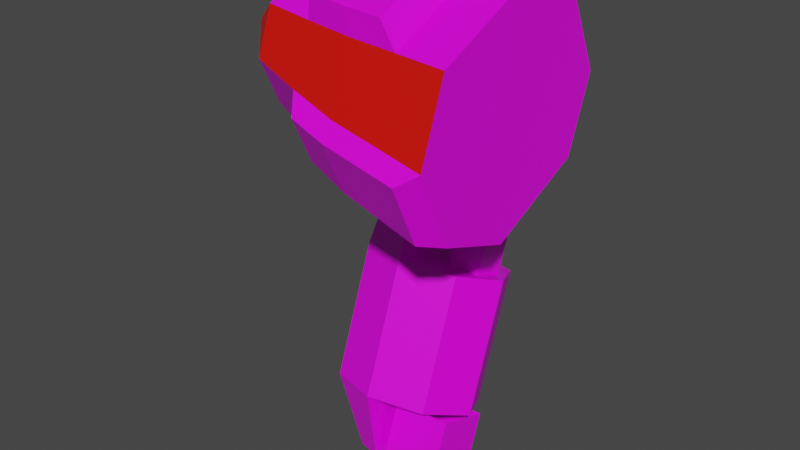 # Source: mech_armr06.blend  (saved by Blender 3.3.6; exported with 4.5.12 LTS)
import bpy
from mathutils import Matrix  # noqa: F401  (used for matrix-valued properties, if any)

bpy.ops.wm.read_factory_settings(use_empty=True)
scene = bpy.context.scene
scene.name = 'Scene'

# ---- collections
col_armr06 = bpy.data.collections.new('armr06'); scene.collection.children.link(col_armr06)

# ---- images (referenced by path relative to the original .blend; pixels are not part of the script)
import os
ASSET_DIR = os.environ.get("B2B_ASSET_DIR", "")  # directory of the original .blend (textures are referenced by path, not embedded)
HERE = os.path.dirname(os.path.abspath(__file__))  # packed textures are extracted next to this script under _unpacked/

def load_image(name, relpath, width, height, colorspace="sRGB"):
    """Load a texture the original file referenced (path relative to the .blend, or extracted next to this script)."""
    p = next((c for c in (os.path.join(HERE, relpath), os.path.join(ASSET_DIR, relpath)) if relpath and os.path.exists(c)), "")
    if p:
        img = bpy.data.images.load(p, check_existing=True)
        img.name = name
    else:  # same state as the original file: an image datablock whose file is absent (Cycles renders it pink)
        img = bpy.data.images.new(name, width, height)
        img.source = "FILE"
        img.filepath = "//" + (relpath or name)
    img.colorspace_settings.name = colorspace
    return img
img_tex_armr06_png = load_image('tex_armr06.png', 'tex_armr06.png', 1024, 1024, 'sRGB')

# ---- materials (node trees are filled in below, after node groups)
mat_mat_armr = bpy.data.materials.new('mat_armr')
mat_mat_armr.alpha_threshold = 0.0
mat_mat_armr.use_backface_culling = True
mat_mat_armr.use_transparent_shadow = False
mat_mat_armr.line_color = (0.0, 0.0, 0.0, 1.0)
mat_mat_team = bpy.data.materials.new('mat_team')
mat_mat_team.use_backface_culling = True
mat_mat_team.use_transparent_shadow = False

# ---- material node trees
mat_mat_armr.use_nodes = True; mat_mat_armr.node_tree.nodes.clear()
_N = mat_mat_armr.node_tree.nodes; _L = mat_mat_armr.node_tree.links
n0 = _N.new('ShaderNodeOutputMaterial'); n0.name = 'Material Output'; n0.location = (300, 300)
n1 = _N.new('ShaderNodeBsdfPrincipled'); n1.name = 'Principled BSDF'; n1.location = (10, 300)
n1.distribution = 'GGX'
n1.subsurface_method = 'BURLEY'
n1.inputs[2].default_value = 0.4
n1.inputs[3].default_value = 1.45
n1.inputs[27].default_value = (0.0, 0.0, 0.0, 1.0)
n1.inputs[28].default_value = 1.0
n2 = _N.new('ShaderNodeTexImage'); n2.name = 'Image Texture.001'; n2.location = (-254, 300)
n2.image = img_tex_armr06_png
n2.interpolation = 'Closest'
_L.new(n1.outputs[0], n0.inputs[0])
_L.new(n2.outputs[0], n1.inputs[0])
n0.is_active_output = True
mat_mat_team.use_nodes = True; mat_mat_team.node_tree.nodes.clear()
_N = mat_mat_team.node_tree.nodes; _L = mat_mat_team.node_tree.links
n0 = _N.new('ShaderNodeBsdfPrincipled'); n0.name = 'Principled BSDF'; n0.location = (10, 300)
n0.distribution = 'GGX'
n0.subsurface_method = 'BURLEY'
n0.inputs[0].default_value = (0.8, 0.004458, 0.0, 1.0)
n0.inputs[3].default_value = 1.45
n0.inputs[27].default_value = (0.0, 0.0, 0.0, 1.0)
n0.inputs[28].default_value = 1.0
n1 = _N.new('ShaderNodeOutputMaterial'); n1.name = 'Material Output'; n1.location = (300, 300)
_L.new(n0.outputs[0], n1.inputs[0])
n1.is_active_output = True

# ---- world
world_world = bpy.data.worlds.new('World'); scene.world = world_world
world_world.use_nodes = True; world_world.node_tree.nodes.clear()
_N = world_world.node_tree.nodes; _L = world_world.node_tree.links
n0 = _N.new('ShaderNodeOutputWorld'); n0.name = 'World Output'; n0.location = (300, 300)
n1 = _N.new('ShaderNodeBackground'); n1.name = 'Background'; n1.location = (10, 300)
n1.inputs[0].default_value = (0.05088, 0.05088, 0.05088, 1.0)
_L.new(n1.outputs[0], n0.inputs[0])
n0.is_active_output = True
world_world.color = (0.05088, 0.05088, 0.05088)
world_world.use_sun_shadow = False
world_world.sun_shadow_jitter_overblur = 0.0

# ---- meshes
me_arm = bpy.data.meshes.new('arm')
me_arm.from_pydata([(-0.2459, 0.1559, -0.7065), (-0.2459, 0.2524, -0.4414), (-0.3548, 0.1173, -0.6925), (-0.3548, 0.2138, -0.4274), (-0.3999, 0.02431, -0.6586), (-0.3999, 0.1208, -0.3935), (-0.3548, -0.06871, -0.6248), (-0.3548, 0.02779, -0.3596), (-0.2459, -0.1072, -0.6108), (-0.2459, -0.01074, -0.3456), (-0.1377, -0.06871, -0.6248), (-0.1377, 0.02779, -0.3596), (-0.09264, 0.02431, -0.6586), (-0.09264, 0.1208, -0.3935), (-0.1377, 0.1173, -0.6925), (-0.1377, 0.2138, -0.4274), (-0.347, 0.2453, -0.2829), (-0.2628, 0.2692, -0.3134), (-0.3818, 0.1738, -0.2479), (-0.347, 0.0965, -0.2287), (-0.2628, 0.05866, -0.2368), (-0.2395, 0.04221, -0.8141), (-0.294, 0.02294, -0.8071), (-0.3165, -0.02357, -0.7902), (-0.294, -0.07009, -0.7733), (-0.2395, -0.08935, -0.7663), (-0.008008, 0.1692, 0.1759), (-0.008008, 0.01769, 0.231), (-0.008008, -0.189, 0.1347), (-0.008008, -0.02033, -0.2269), (-0.008008, 0.1863, -0.1306), (-0.1106, 0.009954, 0.2274), (-0.1106, -0.1812, 0.1383), (-0.1106, -0.2322, -0.001879), (-0.1106, -0.1654, -0.1453), (-0.1106, -0.02521, -0.1963), (-0.1106, 0.166, -0.1071), (-0.1106, 0.217, 0.03303), (-0.2132, 0.002314, 0.2239), (-0.2132, -0.1736, 0.1418), (-0.2132, -0.03004, -0.166), (-0.2132, 0.1459, -0.08395), (-0.3158, -0.009783, 0.2182), (-0.3158, -0.1615, 0.1475), (-0.3158, -0.03769, -0.118), (-0.3158, 0.114, -0.04725), (-0.3158, 0.1545, 0.06397), (-0.4184, 0.06726, 0.1787), (-0.4184, -0.02364, 0.2118), (-0.4184, -0.1476, 0.1539), (-0.4184, -0.1807, 0.06305), (-0.4184, -0.1373, -0.02994), (-0.4184, -0.04645, -0.06302), (-0.4184, 0.07753, -0.00521), (-0.4184, 0.1106, 0.08569), (-0.4971, -0.01548, 0.1381), (-0.4834, 0.04273, 0.1189), (-0.4971, -0.09643, 0.1003), (-0.4834, -0.1192, 0.04343), (-0.1414, -0.1814, 0.1885), (-0.1414, -0.02843, 0.2598), (-0.2235, -0.1753, 0.1914), (-0.2235, -0.03455, 0.257), (-0.3055, -0.1656, 0.1959), (-0.3055, -0.04422, 0.2525), (-0.008008, -0.1718, -0.1718), (-0.008008, -0.2441, -0.01682), (-0.008008, 0.2415, 0.02091), (-0.1106, 0.1501, 0.1764), (-0.2132, -0.159, -0.119), (-0.2132, -0.2205, 0.01288), (-0.2132, 0.1313, 0.1769), (-0.2132, 0.1928, 0.04501), (-0.3158, -0.1489, -0.07751), (-0.3158, -0.202, 0.03626), (-0.3158, 0.1014, 0.1777), (-0.04475, 0.2032, 0.1783), (-0.04475, 0.261, 0.05429), (-0.1268, 0.1879, 0.1787), (-0.1268, 0.2414, 0.06399), (-0.2089, 0.1729, 0.1791), (-0.2089, 0.2221, 0.07357), (-0.291, 0.149, 0.1798), (-0.291, 0.1914, 0.08873), (-0.04475, -0.21, -0.1653), (-0.04475, -0.2678, -0.04135), (-0.1268, -0.2048, -0.1441), (-0.1268, -0.2583, -0.0294), (-0.2089, -0.1997, -0.1231), (-0.2089, -0.2489, -0.01758), (-0.291, -0.1916, -0.0899), (-0.291, -0.2341, 0.001119), (-0.1311, 0.1569, -0.4143), (-0.1311, 0.08758, -0.3891), (-0.2048, 0.1569, -0.4143), (-0.2048, 0.08758, -0.3891), (-0.1068, 0.04114, -0.8032), (-0.1068, -0.07374, -0.7614), (-0.2291, 0.04114, -0.8032), (-0.2291, -0.07374, -0.7614), (-0.09515, 0.00532, -0.1757), (-0.09515, 0.1372, -0.1142), (-0.2407, 0.00532, -0.1757), (-0.2407, 0.1372, -0.1142), (-0.1315, 0.08751, -0.2659), (-0.1315, 0.1535, -0.2351), (-0.2043, 0.08751, -0.2659), (-0.2043, 0.1535, -0.2351), (-0.2043, 0.1904, -0.3143), (-0.2043, 0.1244, -0.345), (-0.1315, 0.1904, -0.3143), (-0.1315, 0.1244, -0.345), (-0.09515, -0.08626, 0.02066), (-0.09515, 0.04565, 0.08217), (-0.2407, -0.08626, 0.02066), (-0.2407, 0.04565, 0.08217), (-0.1068, 0.08097, -0.6938), (-0.1068, -0.03392, -0.652), (-0.2291, 0.08097, -0.6938), (-0.2291, -0.03392, -0.652), (-0.1311, 0.1854, -0.336), (-0.1311, 0.1161, -0.3108), (-0.2048, 0.1854, -0.336), (-0.2048, 0.1161, -0.3108)], [], [(0, 2, 3, 1), (2, 4, 5, 3), (4, 6, 7, 5), (6, 8, 9, 7), (8, 10, 11, 9), (10, 12, 13, 11), (5, 18, 16, 3), (12, 14, 15, 13), (14, 0, 1, 15), (0, 14, 12, 10, 8), (16, 18, 19, 20, 17), (9, 11, 13, 15, 1), (4, 23, 24, 6), (3, 16, 17, 1), (7, 19, 18, 5), (1, 17, 20, 9), (9, 20, 19, 7), (25, 24, 23, 22, 21), (8, 25, 21, 0), (6, 24, 25, 8), (2, 22, 23, 4), (0, 21, 22, 2), (27, 28, 66, 65, 29, 30, 67, 26), (36, 41, 72, 37), (27, 31, 32, 28), (30, 36, 37, 67), (65, 34, 35, 29), (28, 32, 33, 66), (26, 68, 31, 27), (29, 35, 36, 30), (39, 61, 63, 43), (34, 69, 40, 35), (32, 39, 70, 33), (68, 71, 38, 31), (35, 40, 41, 36), (43, 63, 64, 42), (46, 54, 47, 75), (41, 45, 46, 72), (69, 73, 44, 40), (39, 43, 74, 70), (71, 75, 42, 38), (40, 44, 45, 41), (49, 57, 58, 50), (44, 52, 53, 45), (74, 50, 51, 73), (42, 48, 49, 43), (45, 53, 54, 46), (73, 51, 52, 44), (43, 49, 50, 74), (75, 47, 48, 42), (55, 56, 58, 57), (47, 54, 53, 52, 51, 50), (47, 56, 55, 48), (50, 58, 56, 47), (48, 55, 57, 49), (62, 64, 63, 61), (60, 62, 61, 59), (32, 59, 61, 39), (31, 60, 59, 32), (42, 64, 62, 38), (38, 62, 60, 31), (73, 90, 91, 74), (67, 77, 76, 26), (46, 83, 81, 72), (33, 87, 85, 66), (26, 76, 78, 68), (74, 91, 89, 70), (77, 79, 78, 76), (79, 81, 80, 78), (81, 83, 82, 80), (72, 81, 79, 37), (71, 80, 82, 75), (37, 79, 77, 67), (75, 82, 83, 46), (68, 78, 80, 71), (85, 87, 86, 84), (87, 89, 88, 86), (89, 91, 90, 88), (70, 89, 87, 33), (69, 88, 90, 73), (65, 84, 86, 34), (66, 85, 84, 65), (34, 86, 88, 69), (93, 121, 123, 95), (97, 99, 98, 96), (119, 99, 97, 117), (118, 98, 99, 119), (116, 96, 98, 118), (117, 97, 96, 116), (100, 112, 114, 102), (103, 107, 106, 102), (103, 102, 114, 115), (103, 115, 113, 101), (100, 104, 105, 101), (102, 106, 104, 100), (101, 105, 107, 103), (105, 110, 108, 107), (106, 109, 111, 104), (107, 108, 109, 106), (104, 111, 110, 105), (101, 113, 112, 100), (95, 123, 122, 94), (94, 122, 120, 92), (92, 120, 121, 93)])
me_arm.polygons.foreach_set('material_index', [0, 0, 0, 0, 0, 0, 0, 0, 0, 0, 0, 0, 0, 0, 0, 0, 0, 0, 0, 0, 0, 0, 0, 0, 0, 0, 0, 1, 1, 0, 0, 0, 1, 1, 0, 0, 0, 0, 0, 1, 1, 0, 1, 0, 0, 0, 0, 0, 1, 1, 1, 0, 1, 0, 1, 0, 0, 0, 0, 0, 0, 0, 0, 0, 0, 0, 0, 0, 0, 0, 0, 0, 0, 0, 0, 0, 0, 0, 0, 0, 0, 0, 0, 0, 0, 0, 0, 0, 0, 0, 0, 0, 0, 0, 0, 0, 0, 0, 0, 0, 0, 0, 0, 0])
_uv = me_arm.uv_layers.new(name='UVMap')
_uv.uv.foreach_set('vector', [0.09813, 0.2516, 0.09813, 0.1903, 0.2469, 0.1903, 0.2469, 0.2516, 0.09813, 0.1903, 0.09813, 0.1329, 0.2469, 0.1329, 0.2469, 0.1903, 0.09813, 0.1329, 0.09813, 0.07552, 0.2469, 0.07552, 0.2469, 0.1329, 0.09813, 0.07552, 0.09813, 0.01416, 0.2469, 0.01416, 0.2469, 0.07552, 0.5962, 0.5862, 0.5962, 0.5252, 0.745, 0.5252, 0.745, 0.5862, 0.5962, 0.5252, 0.5962, 0.4679, 0.745, 0.4679, 0.745, 0.5252, 0.2469, 0.1329, 0.3291, 0.1368, 0.3246, 0.1825, 0.2469, 0.1903, 0.5962, 0.4679, 0.5962, 0.4105, 0.745, 0.4105, 0.745, 0.4679, 0.5962, 0.4105, 0.5962, 0.3495, 0.745, 0.3495, 0.745, 0.4105, 0.149, 0.7704, 0.1919, 0.8137, 0.1919, 0.8711, 0.1486, 0.9087, 0.08775, 0.9048, 0.7442, 0.7808, 0.7118, 0.8132, 0.6661, 0.8103, 0.6337, 0.7738, 0.7442, 0.7319, 0.5962, 0.7163, 0.5962, 0.6553, 0.6366, 0.6146, 0.6938, 0.6183, 0.7343, 0.664, 0.09813, 0.1329, 0.01416, 0.1147, 0.01416, 0.08597, 0.09813, 0.07552, 0.2469, 0.1903, 0.325, 0.1904, 0.3142, 0.2381, 0.2469, 0.2516, 0.2469, 0.07552, 0.3246, 0.08331, 0.3291, 0.1289, 0.2469, 0.1329, 0.7343, 0.664, 0.7442, 0.7319, 0.6337, 0.7738, 0.5962, 0.7163, 0.2469, 0.01416, 0.3142, 0.0277, 0.325, 0.07534, 0.2469, 0.07552, 0.03581, 0.8405, 0.01416, 0.8188, 0.01416, 0.7901, 0.03581, 0.7713, 0.06642, 0.7733, 0.08775, 0.9048, 0.03581, 0.8405, 0.06642, 0.7733, 0.149, 0.7704, 0.09813, 0.07552, 0.01611, 0.0547, 0.01611, 0.02402, 0.09813, 0.01416, 0.09813, 0.1903, 0.01416, 0.1798, 0.01416, 0.1511, 0.09813, 0.1329, 0.09813, 0.2516, 0.01611, 0.2418, 0.01611, 0.2111, 0.09813, 0.1903, 0.5679, 0.4352, 0.5679, 0.5555, 0.5077, 0.6156, 0.4176, 0.6156, 0.3574, 0.5555, 0.3574, 0.4352, 0.4176, 0.3751, 0.5077, 0.3751, 0.071, 0.48, 0.1266, 0.4742, 0.1472, 0.5431, 0.09139, 0.5571, 0.3182, 0.7303, 0.2641, 0.7258, 0.2641, 0.6145, 0.3182, 0.61, 0.01416, 0.4855, 0.071, 0.48, 0.09139, 0.5571, 0.03554, 0.5699, 0.03534, 0.2799, 0.09094, 0.2925, 0.07083, 0.3693, 0.01424, 0.3639, 0.4422, 0.6762, 0.4411, 0.7305, 0.3627, 0.7243, 0.3574, 0.6696, 0.7733, 0.5862, 0.7786, 0.5315, 0.857, 0.5253, 0.858, 0.5796, 0.01424, 0.3639, 0.07083, 0.3693, 0.071, 0.48, 0.01416, 0.4855, 0.1956, 0.6031, 0.1918, 0.6295, 0.1487, 0.6348, 0.1413, 0.6096, 0.09094, 0.2925, 0.1465, 0.3062, 0.1259, 0.3751, 0.07083, 0.3693, 0.4411, 0.7305, 0.44, 0.7848, 0.3679, 0.7791, 0.3627, 0.7243, 0.7786, 0.5315, 0.7837, 0.4767, 0.8559, 0.471, 0.857, 0.5253, 0.07083, 0.3693, 0.1259, 0.3751, 0.1266, 0.4742, 0.071, 0.48, 0.124, 0.6259, 0.1487, 0.6348, 0.1487, 0.7055, 0.124, 0.7143, 0.8011, 0.07854, 0.8156, 0.01973, 0.8699, 0.01416, 0.8676, 0.07173, 0.1266, 0.4742, 0.1847, 0.4682, 0.2046, 0.5271, 0.1472, 0.5431, 0.1465, 0.3062, 0.2041, 0.3219, 0.1844, 0.3812, 0.1259, 0.3751, 0.44, 0.7848, 0.4408, 0.8393, 0.3785, 0.8344, 0.3679, 0.7791, 0.7837, 0.4767, 0.7944, 0.4214, 0.8566, 0.4165, 0.8559, 0.471, 0.1259, 0.3751, 0.1844, 0.3812, 0.1847, 0.4682, 0.1266, 0.4742, 0.4422, 0.894, 0.4207, 0.9468, 0.3887, 0.9382, 0.3913, 0.89, 0.1844, 0.3812, 0.2457, 0.3881, 0.2456, 0.4612, 0.1847, 0.4682, 0.8755, 0.7968, 0.8778, 0.8544, 0.8235, 0.8488, 0.809, 0.79, 0.124, 0.7143, 0.06983, 0.7062, 0.06985, 0.634, 0.124, 0.6259, 0.1847, 0.4682, 0.2456, 0.4612, 0.2626, 0.5098, 0.2046, 0.5271, 0.2041, 0.3219, 0.2626, 0.339, 0.2457, 0.3881, 0.1844, 0.3812, 0.4408, 0.8393, 0.4422, 0.894, 0.3913, 0.89, 0.3785, 0.8344, 0.7944, 0.4214, 0.8072, 0.3658, 0.858, 0.3618, 0.8566, 0.4165, 0.5894, 0.8901, 0.6127, 0.8666, 0.6127, 0.9608, 0.5894, 0.9373, 0.654, 0.8416, 0.7081, 0.8416, 0.7442, 0.8776, 0.7442, 0.9498, 0.7081, 0.9858, 0.654, 0.9858, 0.8072, 0.3658, 0.8045, 0.3175, 0.8365, 0.309, 0.858, 0.3618, 0.654, 0.9858, 0.6127, 0.9608, 0.6127, 0.8666, 0.654, 0.8416, 0.06983, 0.7062, 0.01416, 0.6937, 0.01417, 0.6465, 0.06985, 0.634, 0.192, 0.7108, 0.1487, 0.7055, 0.1487, 0.6348, 0.1918, 0.6295, 0.2351, 0.7147, 0.192, 0.7108, 0.1918, 0.6295, 0.2351, 0.6256, 0.2498, 0.5982, 0.2351, 0.6256, 0.1918, 0.6295, 0.1956, 0.6031, 0.2641, 0.7258, 0.2351, 0.7147, 0.2351, 0.6256, 0.2641, 0.6145, 0.1413, 0.7307, 0.1487, 0.7055, 0.192, 0.7108, 0.1957, 0.7372, 0.1957, 0.7372, 0.192, 0.7108, 0.2351, 0.7147, 0.2498, 0.7421, 0.809, 0.79, 0.8154, 0.7636, 0.8686, 0.7691, 0.8755, 0.7968, 0.4176, 0.3751, 0.4292, 0.3495, 0.5013, 0.3495, 0.5077, 0.3751, 0.7892, 0.08498, 0.8075, 0.1049, 0.7997, 0.1507, 0.7795, 0.1432, 0.8894, 0.676, 0.8679, 0.6804, 0.8684, 0.6361, 0.8899, 0.6204, 0.882, 0.2481, 0.8605, 0.2324, 0.86, 0.1882, 0.8815, 0.1926, 0.8899, 0.788, 0.8686, 0.7691, 0.8669, 0.7242, 0.8878, 0.7313, 0.7881, 0.2385, 0.7937, 0.1941, 0.86, 0.1882, 0.8605, 0.2324, 0.7937, 0.1941, 0.7997, 0.1507, 0.859, 0.1444, 0.86, 0.1882, 0.7997, 0.1507, 0.8075, 0.1049, 0.8607, 0.09948, 0.859, 0.1444, 0.7795, 0.1432, 0.7997, 0.1507, 0.7937, 0.1941, 0.7717, 0.1983, 0.8799, 0.1373, 0.859, 0.1444, 0.8607, 0.09948, 0.882, 0.08057, 0.7717, 0.1983, 0.7937, 0.1941, 0.7881, 0.2385, 0.7646, 0.254, 0.8676, 0.07173, 0.8607, 0.09948, 0.8075, 0.1049, 0.8011, 0.07854, 0.8815, 0.1926, 0.86, 0.1882, 0.859, 0.1444, 0.8799, 0.1373, 0.8684, 0.6361, 0.8679, 0.6804, 0.8016, 0.6745, 0.796, 0.6301, 0.8679, 0.6804, 0.8669, 0.7242, 0.8076, 0.7179, 0.8016, 0.6745, 0.8669, 0.7242, 0.8686, 0.7691, 0.8154, 0.7636, 0.8076, 0.7179, 0.8878, 0.7313, 0.8669, 0.7242, 0.8679, 0.6804, 0.8894, 0.676, 0.7874, 0.7254, 0.8076, 0.7179, 0.8154, 0.7636, 0.7971, 0.7836, 0.7725, 0.6146, 0.796, 0.6301, 0.8016, 0.6745, 0.7796, 0.6702, 0.5077, 0.6156, 0.5013, 0.6412, 0.4292, 0.6412, 0.4176, 0.6156, 0.7796, 0.6702, 0.8016, 0.6745, 0.8076, 0.7179, 0.7874, 0.7254, 0.4705, 0.7084, 0.5145, 0.7084, 0.5145, 0.7473, 0.4705, 0.7473, 0.7363, 0.2076, 0.7363, 0.272, 0.6718, 0.272, 0.6718, 0.2076, 0.6104, 0.07863, 0.6718, 0.07863, 0.6718, 0.1431, 0.6104, 0.1431, 0.6104, 0.01416, 0.6718, 0.01416, 0.6718, 0.07863, 0.6104, 0.07863, 0.6104, 0.2076, 0.6718, 0.2076, 0.6718, 0.272, 0.6104, 0.272, 0.6104, 0.1431, 0.6718, 0.1431, 0.6718, 0.2076, 0.6104, 0.2076, 0.4717, 0.2444, 0.3574, 0.2444, 0.3574, 0.1677, 0.4717, 0.1677, 0.4717, 0.09091, 0.536, 0.1101, 0.536, 0.1485, 0.4717, 0.1677, 0.4717, 0.09091, 0.4717, 0.1677, 0.3574, 0.1677, 0.3574, 0.09091, 0.4717, 0.09091, 0.3574, 0.09091, 0.3574, 0.01416, 0.4717, 0.01416, 0.4717, 0.2444, 0.536, 0.2636, 0.536, 0.302, 0.4717, 0.3212, 0.4717, 0.1677, 0.536, 0.1869, 0.536, 0.2252, 0.4717, 0.2444, 0.4717, 0.01416, 0.536, 0.03335, 0.536, 0.07172, 0.4717, 0.09091, 0.536, 0.03335, 0.5821, 0.03335, 0.5821, 0.07172, 0.536, 0.07172, 0.536, 0.1869, 0.5821, 0.1869, 0.5821, 0.2252, 0.536, 0.2252, 0.536, 0.1101, 0.5821, 0.1101, 0.5821, 0.1485, 0.536, 0.1485, 0.536, 0.2636, 0.5821, 0.2636, 0.5821, 0.302, 0.536, 0.302, 0.4717, 0.3212, 0.3574, 0.3212, 0.3574, 0.2444, 0.4717, 0.2444, 0.4705, 0.7473, 0.5145, 0.7473, 0.5145, 0.7862, 0.4705, 0.7862, 0.4705, 0.7862, 0.5145, 0.7862, 0.5145, 0.8251, 0.4705, 0.8251, 0.4705, 0.6696, 0.5145, 0.6696, 0.5145, 0.7084, 0.4705, 0.7084])
me_arm.materials.append(mat_mat_armr)
me_arm.materials.append(mat_mat_team)
me_arm.use_remesh_fix_poles = True
me_arm.use_remesh_preserve_attributes = False
me_arm.use_mirror_vertex_groups = False
me_arm.use_paint_bone_selection = False
me_arm.use_paint_mask = True
me_arm.update()
arm_armature = bpy.data.armatures.new('Armature')  # bones are not reproduced

# ---- objects
ob_arm = bpy.data.objects.new('arm', me_arm)
ob_armature = bpy.data.objects.new('Armature', arm_armature)

# ---- transforms, parenting, visibility, modifiers, constraints
ob_arm.parent = ob_armature
ob_arm.location = (0.0, 0.0, 0.0)
ob_arm.lineart.crease_threshold = 0.0
_vg = ob_arm.vertex_groups.new(name='lower')
_vg.add([0, 1, 2, 3, 4, 5, 6, 7, 8, 9, 10, 11, 12, 13, 14, 15, 16, 17, 18, 19, 20, 21, 22, 23, 24, 25, 92, 93, 94, 95, 96, 97, 98, 99, 116, 117, 118, 119, 120, 121, 122, 123], 1.0, 'REPLACE')
_vg = ob_arm.vertex_groups.new(name='shoulder')
_vg.add([26, 27, 28, 29, 30, 31, 32, 33, 34, 35, 36, 37, 38, 39, 40, 41, 42, 43, 44, 45, 46, 47, 48, 49, 50, 51, 52, 53, 54, 55, 56, 57, 58, 59, 60, 61, 62, 63, 64, 65, 66, 67, 68, 69, 70, 71, 72, 73, 74, 75, 76, 77, 78, 79, 80, 81, 82, 83, 84, 85, 86, 87, 88, 89, 90, 91], 1.0, 'REPLACE')
_vg = ob_arm.vertex_groups.new(name='upper')
_vg.add([100, 101, 102, 103, 104, 105, 106, 107, 108, 109, 110, 111, 112, 113, 114, 115], 1.0, 'REPLACE')
_vg = ob_arm.vertex_groups.new(name='hand')
_vg = ob_arm.vertex_groups.new(name='arm_ik_pole')
_vg = ob_arm.vertex_groups.new(name='arm_ik_target')
_m = ob_arm.modifiers.new('Armature', 'ARMATURE')
_m.object = ob_armature
ob_armature.location = (0.0, 0.0, 0.0)
ob_armature.show_in_front = True
ob_armature.lineart.crease_threshold = 0.0

# ---- collection membership
col_armr06.objects.link(ob_arm)
col_armr06.objects.link(ob_armature)

# ---- scene / render settings (as saved in the file)
scene.frame_start = 1; scene.frame_end = 30; scene.frame_set(1)
scene.render.engine = 'BLENDER_EEVEE_NEXT'
scene.cycles.use_denoising = False
scene.cycles.samples = 128
scene.cycles.sampling_pattern = 'TABULATED_SOBOL'
scene.cycles.use_adaptive_sampling = False
scene.cycles.use_light_tree = False
scene.view_settings.view_transform = 'Filmic'
bpy.context.view_layer.update()

# ---- added for rendering (the .blend has no active camera and no usable light): camera, sun
cam_auto = bpy.data.cameras.new('AutoCamera')
cam_auto.lens = 50.0
cam_auto.sensor_width = 36.0
cam_auto.clip_end = 1000.0
ob_auto_camera = bpy.data.objects.new('AutoCamera', cam_auto)
scene.collection.objects.link(ob_auto_camera)
ob_auto_camera.location = (0.947008, -1.43879, 0.682502)
ob_auto_camera.rotation_euler = (1.09748, -7.21219e-08, 0.694738)
scene.camera = ob_auto_camera
light_auto_sun = bpy.data.lights.new('AutoSun', 'SUN')
light_auto_sun.energy = 3.0
light_auto_sun.angle = 0.0523599
ob_auto_sun = bpy.data.objects.new('AutoSun', light_auto_sun)
scene.collection.objects.link(ob_auto_sun)
ob_auto_sun.rotation_euler = (0.872665, 0.174533, 0.523599)
bpy.context.view_layer.update()
